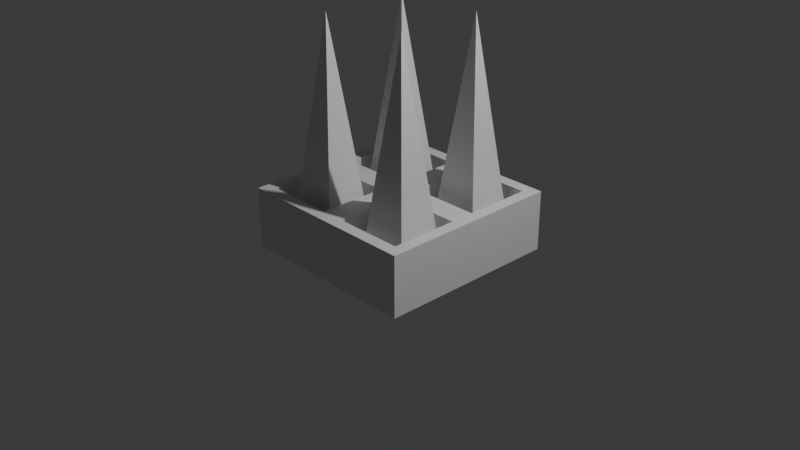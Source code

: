 # Source: WallSpikes.blend  (saved by Blender 4.0.36; exported with 4.5.12 LTS)
import bpy
from mathutils import Matrix  # noqa: F401  (used for matrix-valued properties, if any)

bpy.ops.wm.read_factory_settings(use_empty=True)
scene = bpy.context.scene
scene.name = 'Scene'

# ---- collections
col_collection = bpy.data.collections.new('Collection'); scene.collection.children.link(col_collection)

# ---- materials (node trees are filled in below, after node groups)
mat_material = bpy.data.materials.new('Material')
mat_material.alpha_threshold = 0.0
mat_material.use_transparent_shadow = False
mat_material.roughness = 0.5
mat_material.line_color = (0.0, 0.0, 0.0, 1.0)

# ---- material node trees
mat_material.use_nodes = True; mat_material.node_tree.nodes.clear()
_N = mat_material.node_tree.nodes; _L = mat_material.node_tree.links
n0 = _N.new('ShaderNodeOutputMaterial'); n0.name = 'Material Output'; n0.location = (300, 300)
n1 = _N.new('ShaderNodeBsdfPrincipled'); n1.name = 'Principled BSDF'; n1.location = (10, 300)
n1.inputs[3].default_value = 1.45
_L.new(n1.outputs[0], n0.inputs[0])
n0.is_active_output = True

# ---- world
world_world = bpy.data.worlds.new('World'); scene.world = world_world
world_world.use_nodes = True; world_world.node_tree.nodes.clear()
_N = world_world.node_tree.nodes; _L = world_world.node_tree.links
n0 = _N.new('ShaderNodeOutputWorld'); n0.name = 'World Output'; n0.location = (300, 300)
n1 = _N.new('ShaderNodeBackground'); n1.name = 'Background'; n1.location = (10, 300)
n1.inputs[0].default_value = (0.05088, 0.05088, 0.05088, 1.0)
_L.new(n1.outputs[0], n0.inputs[0])
n0.is_active_output = True
world_world.color = (0.05088, 0.05088, 0.05088)
world_world.use_sun_shadow = False
world_world.sun_shadow_jitter_overblur = 0.0

# ---- cameras
cam_camera = bpy.data.cameras.new('Camera')
cam_camera.clip_end = 100.0
cam_camera.ortho_scale = 7.314

# ---- lights
light_light = bpy.data.lights.new('Light', 'POINT')
light_light.transmission_factor = 0.0
light_light.use_soft_falloff = False
light_light.energy = 1000.0
light_light.shadow_soft_size = 0.1
light_light.shadow_maximum_resolution = 0.006
light_light.use_absolute_resolution = True

# ---- meshes
me_cube = bpy.data.meshes.new('Cube')
me_cube.from_pydata([(1.0, 1.0, 1.0), (1.0, 1.0, -1.0), (1.0, -1.0, 1.0), (1.0, -1.0, -1.0), (-1.0, 1.0, 1.0), (-1.0, 1.0, -1.0), (-1.0, -1.0, 1.0), (-1.0, -1.0, -1.0), (-1.0, 0.0, -1.0), (0.0, 1.0, -1.0), (0.0, -1.0, -1.0), (1.0, 0.0, -1.0), (0.0, 0.0, -1.0), (0.1297, -0.1297, -1.0), (0.8703, -0.1297, -1.0), (0.8703, -0.8703, -1.0), (0.1297, -0.8703, -1.0), (-0.8703, -0.1297, -1.0), (-0.1297, -0.1297, -1.0), (-0.1297, -0.8703, -1.0), (-0.8703, -0.8703, -1.0), (-0.8703, 0.8703, -1.0), (-0.1297, 0.8703, -1.0), (-0.1297, 0.1297, -1.0), (-0.8703, 0.1297, -1.0), (0.1297, 0.8703, -1.0), (0.8703, 0.8703, -1.0), (0.8703, 0.1297, -1.0), (0.1297, 0.1297, -1.0), (0.8703, -0.1297, 0.3163), (0.1297, -0.1297, 0.3163), (0.1297, -0.8703, 0.3163), (0.8703, -0.8703, 0.3163), (-0.1297, -0.1297, 0.3163), (-0.8703, -0.1297, 0.3163), (-0.8703, -0.8703, 0.3163), (-0.1297, -0.8703, 0.3163), (-0.1297, 0.8703, 0.3163), (-0.8703, 0.8703, 0.3163), (-0.8703, 0.1297, 0.3163), (-0.1297, 0.1297, 0.3163), (0.8703, 0.8703, 0.3163), (0.1297, 0.8703, 0.3163), (0.1297, 0.1297, 0.3163), (0.8703, 0.1297, 0.3163)], [], [(0, 4, 6, 2), (3, 2, 6, 7, 10), (7, 6, 4, 5, 8), (21, 22, 37, 38), (1, 0, 2, 3, 11), (5, 4, 0, 1, 9), (16, 13, 30, 31), (17, 18, 33, 34), (13, 14, 29, 30), (12, 11, 14, 13), (11, 3, 15, 14), (3, 10, 16, 15), (10, 12, 13, 16), (8, 12, 18, 17), (12, 10, 19, 18), (10, 7, 20, 19), (7, 8, 17, 20), (5, 9, 22, 21), (9, 12, 23, 22), (12, 8, 24, 23), (8, 5, 21, 24), (9, 1, 26, 25), (1, 11, 27, 26), (11, 12, 28, 27), (12, 9, 25, 28), (30, 29, 32, 31), (34, 33, 36, 35), (38, 37, 40, 39), (42, 41, 44, 43), (20, 17, 34, 35), (25, 26, 41, 42), (14, 15, 32, 29), (24, 21, 38, 39), (18, 19, 36, 33), (28, 25, 42, 43), (15, 16, 31, 32), (22, 23, 40, 37), (19, 20, 35, 36), (26, 27, 44, 41), (23, 24, 39, 40), (27, 28, 43, 44)])
_uv = me_cube.uv_layers.new(name='UVMap')
_uv.uv.foreach_set('vector', [0.625, 0.5, 0.875, 0.5, 0.875, 0.75, 0.625, 0.75, 0.375, 0.75, 0.625, 0.75, 0.625, 1.0, 0.375, 1.0, 0.375, 0.875, 0.375, 0.0, 0.625, 0.0, 0.625, 0.25, 0.375, 0.25, 0.375, 0.125, 0.1412, 0.5162, 0.2338, 0.5162, 0.2338, 0.5162, 0.1412, 0.5162, 0.375, 0.5, 0.625, 0.5, 0.625, 0.75, 0.375, 0.75, 0.375, 0.625, 0.375, 0.25, 0.625, 0.25, 0.625, 0.5, 0.375, 0.5, 0.375, 0.375, 0.2662, 0.7338, 0.2662, 0.6412, 0.2662, 0.6412, 0.2662, 0.7338, 0.1412, 0.6412, 0.2338, 0.6412, 0.2338, 0.6412, 0.1412, 0.6412, 0.2662, 0.6412, 0.3588, 0.6412, 0.3588, 0.6412, 0.2662, 0.6412, 0.25, 0.625, 0.375, 0.625, 0.3588, 0.6412, 0.2662, 0.6412, 0.375, 0.625, 0.375, 0.75, 0.3588, 0.7338, 0.3588, 0.6412, 0.375, 0.75, 0.25, 0.75, 0.2662, 0.7338, 0.3588, 0.7338, 0.25, 0.75, 0.25, 0.625, 0.2662, 0.6412, 0.2662, 0.7338, 0.125, 0.625, 0.25, 0.625, 0.2338, 0.6412, 0.1412, 0.6412, 0.25, 0.625, 0.25, 0.75, 0.2338, 0.7338, 0.2338, 0.6412, 0.25, 0.75, 0.125, 0.75, 0.1412, 0.7338, 0.2338, 0.7338, 0.125, 0.75, 0.125, 0.625, 0.1412, 0.6412, 0.1412, 0.7338, 0.125, 0.5, 0.25, 0.5, 0.2338, 0.5162, 0.1412, 0.5162, 0.25, 0.5, 0.25, 0.625, 0.2338, 0.6088, 0.2338, 0.5162, 0.25, 0.625, 0.125, 0.625, 0.1412, 0.6088, 0.2338, 0.6088, 0.125, 0.625, 0.125, 0.5, 0.1412, 0.5162, 0.1412, 0.6088, 0.25, 0.5, 0.375, 0.5, 0.3588, 0.5162, 0.2662, 0.5162, 0.375, 0.5, 0.375, 0.625, 0.3588, 0.6088, 0.3588, 0.5162, 0.375, 0.625, 0.25, 0.625, 0.2662, 0.6088, 0.3588, 0.6088, 0.25, 0.625, 0.25, 0.5, 0.2662, 0.5162, 0.2662, 0.6088, 0.2662, 0.6412, 0.3588, 0.6412, 0.3588, 0.7338, 0.2662, 0.7338, 0.1412, 0.6412, 0.2338, 0.6412, 0.2338, 0.7338, 0.1412, 0.7338, 0.1412, 0.5162, 0.2338, 0.5162, 0.2338, 0.6088, 0.1412, 0.6088, 0.2662, 0.5162, 0.3588, 0.5162, 0.3588, 0.6088, 0.2662, 0.6088, 0.1412, 0.7338, 0.1412, 0.6412, 0.1412, 0.6412, 0.1412, 0.7338, 0.2662, 0.5162, 0.3588, 0.5162, 0.3588, 0.5162, 0.2662, 0.5162, 0.3588, 0.6412, 0.3588, 0.7338, 0.3588, 0.7338, 0.3588, 0.6412, 0.1412, 0.6088, 0.1412, 0.5162, 0.1412, 0.5162, 0.1412, 0.6088, 0.2338, 0.6412, 0.2338, 0.7338, 0.2338, 0.7338, 0.2338, 0.6412, 0.2662, 0.6088, 0.2662, 0.5162, 0.2662, 0.5162, 0.2662, 0.6088, 0.3588, 0.7338, 0.2662, 0.7338, 0.2662, 0.7338, 0.3588, 0.7338, 0.2338, 0.5162, 0.2338, 0.6088, 0.2338, 0.6088, 0.2338, 0.5162, 0.2338, 0.7338, 0.1412, 0.7338, 0.1412, 0.7338, 0.2338, 0.7338, 0.3588, 0.5162, 0.3588, 0.6088, 0.3588, 0.6088, 0.3588, 0.5162, 0.2338, 0.6088, 0.1412, 0.6088, 0.1412, 0.6088, 0.2338, 0.6088, 0.3588, 0.6088, 0.2662, 0.6088, 0.2662, 0.6088, 0.3588, 0.6088])
me_cube.materials.append(mat_material)
me_cube.use_mirror_vertex_groups = False
me_cube.update()
me_cone_004 = bpy.data.meshes.new('Cone.004')
me_cone_004.from_pydata([(0.0, 1.0, -1.0), (1.0, 0.0, -1.0), (0.0, -1.0, -1.0), (-1.0, 0.0, -1.0), (0.0, 0.0, 1.0), (-1.753, -0.7093, -1.0), (-0.7526, -1.709, -1.0), (-1.753, -2.709, -1.0), (-2.753, -1.709, -1.0), (-1.753, -1.709, 1.0), (-0.03022, -2.432, -1.0), (0.9698, -3.432, -1.0), (-0.03022, -4.432, -1.0), (-1.03, -3.432, -1.0), (-0.03022, -3.432, 1.0), (1.701, -0.7007, -1.0), (2.701, -1.701, -1.0), (1.701, -2.701, -1.0), (0.7007, -1.701, -1.0), (1.701, -1.701, 1.0)], [], [(0, 4, 1), (1, 4, 2), (0, 1, 2, 3), (2, 4, 3), (3, 4, 0), (5, 9, 6), (6, 9, 7), (5, 6, 7, 8), (7, 9, 8), (8, 9, 5), (10, 14, 11), (11, 14, 12), (10, 11, 12, 13), (12, 14, 13), (13, 14, 10), (15, 19, 16), (16, 19, 17), (15, 16, 17, 18), (17, 19, 18), (18, 19, 15)])
_uv = me_cone_004.uv_layers.new(name='UVMap')
_uv.uv.foreach_set('vector', [0.25, 0.49, 0.25, 0.25, 0.49, 0.25, 0.49, 0.25, 0.25, 0.25, 0.25, 0.01, 0.75, 0.49, 0.99, 0.25, 0.75, 0.01, 0.51, 0.25, 0.25, 0.01, 0.25, 0.25, 0.01, 0.25, 0.01, 0.25, 0.25, 0.25, 0.25, 0.49, 0.25, 0.49, 0.25, 0.25, 0.49, 0.25, 0.49, 0.25, 0.25, 0.25, 0.25, 0.01, 0.75, 0.49, 0.99, 0.25, 0.75, 0.01, 0.51, 0.25, 0.25, 0.01, 0.25, 0.25, 0.01, 0.25, 0.01, 0.25, 0.25, 0.25, 0.25, 0.49, 0.25, 0.49, 0.25, 0.25, 0.49, 0.25, 0.49, 0.25, 0.25, 0.25, 0.25, 0.01, 0.75, 0.49, 0.99, 0.25, 0.75, 0.01, 0.51, 0.25, 0.25, 0.01, 0.25, 0.25, 0.01, 0.25, 0.01, 0.25, 0.25, 0.25, 0.25, 0.49, 0.25, 0.49, 0.25, 0.25, 0.49, 0.25, 0.49, 0.25, 0.25, 0.25, 0.25, 0.01, 0.75, 0.49, 0.99, 0.25, 0.75, 0.01, 0.51, 0.25, 0.25, 0.01, 0.25, 0.25, 0.01, 0.25, 0.01, 0.25, 0.25, 0.25, 0.25, 0.49])
me_cone_004.update()

# ---- objects
ob_cube = bpy.data.objects.new('Cube', me_cube)
ob_light = bpy.data.objects.new('Light', light_light)
ob_camera = bpy.data.objects.new('Camera', cam_camera)
ob_cone_003 = bpy.data.objects.new('Cone.003', me_cone_004)

# ---- transforms, parenting, visibility, modifiers, constraints
ob_cube.location = (0.0, 0.0, 0.0)
ob_cube.scale = (1.0, 1.0, -0.3242)
ob_cube.lock_rotations_4d = False
ob_cube.empty_display_type = 'ARROWS'
ob_cube.lineart.crease_threshold = 0.0
ob_light.location = (4.076, 1.005, 5.904)
ob_light.rotation_euler = (0.6503, 0.05522, 1.866)
ob_light.lock_rotations_4d = False
ob_light.empty_display_type = 'ARROWS'
ob_light.color = (0.0, 0.0, 0.0, 0.0)
ob_light.lineart.crease_threshold = 0.0
ob_camera.location = (7.359, -6.926, 4.958)
ob_camera.rotation_euler = (1.109, 0.0, 0.8149)
ob_camera.lock_rotations_4d = False
ob_camera.empty_display_type = 'ARROWS'
ob_camera.color = (0.0, 0.0, 0.0, 0.0)
ob_camera.display_type = 'WIRE'
ob_camera.lineart.crease_threshold = 0.0
ob_cone_003.location = (-0.4919, 0.4979, 0.9711)
ob_cone_003.rotation_euler = (0.0, -0.0, 157.9)
ob_cone_003.scale = (0.405, 0.405, 1.177)

# ---- collection membership
col_collection.objects.link(ob_cube)
col_collection.objects.link(ob_light)
col_collection.objects.link(ob_camera)
col_collection.objects.link(ob_cone_003)

# ---- scene / render settings (as saved in the file)
scene.camera = ob_camera
scene.frame_start = 1; scene.frame_end = 250; scene.frame_set(1)
scene.render.engine = 'BLENDER_EEVEE_NEXT'
scene.cycles.sampling_pattern = 'TABULATED_SOBOL'
bpy.context.view_layer.update()

